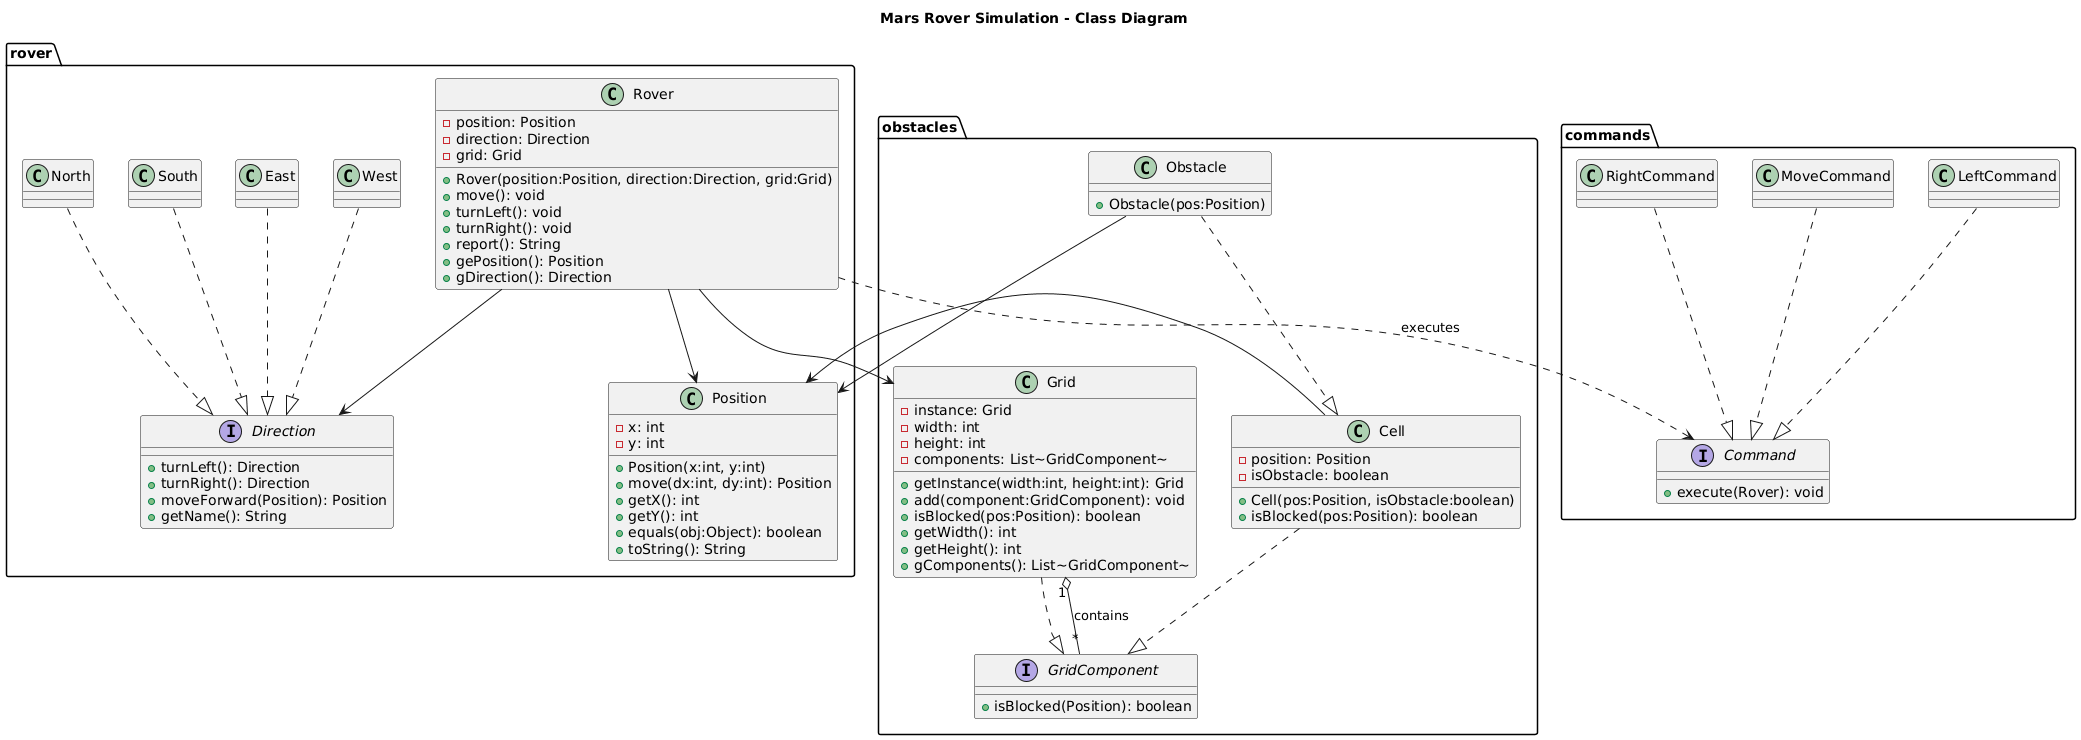

The diagram above was rendered by PlantUML. Its source (embedded in the PNG):
@startuml
' Title
title Mars Rover Simulation - Class Diagram

' --------------------------
' Package: rover
' --------------------------
package "rover" {
    
    interface Direction {
        +turnLeft(): Direction
        +turnRight(): Direction
        +moveForward(Position): Position
        +getName(): String
    }

    class Position {
        -x: int
        -y: int
        +Position(x:int, y:int)
        +move(dx:int, dy:int): Position
        +getX(): int
        +getY(): int
        +equals(obj:Object): boolean
        +toString(): String
    }

    class Rover {
        -position: Position
        -direction: Direction
        -grid: Grid
        +Rover(position:Position, direction:Direction, grid:Grid)
        +move(): void
        +turnLeft(): void
        +turnRight(): void
        +report(): String
        +gePosition(): Position
        +gDirection(): Direction
    }

    ' Concrete Directions
    class North
    class South
    class East
    class West

    North ..|> Direction
    South ..|> Direction
    East ..|> Direction
    West ..|> Direction

    Rover --> Position
    Rover --> Direction
}

' --------------------------
' Package: commands
' --------------------------
package "commands" {
    interface Command {
        +execute(Rover): void
    }

    class MoveCommand
    class LeftCommand
    class RightCommand

    MoveCommand ..|> Command
    LeftCommand ..|> Command
    RightCommand ..|> Command
}

Rover ..> Command : executes

' --------------------------
' Package: obstacles
' --------------------------
package "obstacles" {
    interface GridComponent {
        +isBlocked(Position): boolean
    }

    class Grid {
        -instance: Grid
        -width: int
        -height: int
        -components: List~GridComponent~
        +getInstance(width:int, height:int): Grid
        +add(component:GridComponent): void
        +isBlocked(pos:Position): boolean
        +getWidth(): int
        +getHeight(): int
        +gComponents(): List~GridComponent~
    }

    class Cell {
        -position: Position
        -isObstacle: boolean
        +Cell(pos:Position, isObstacle:boolean)
        +isBlocked(pos:Position): boolean
    }

    class Obstacle {
        +Obstacle(pos:Position)
    }

    Grid ..|> GridComponent
    Cell ..|> GridComponent
    Obstacle ..|> Cell

    Grid "1" o-- "*" GridComponent : contains
    Cell --> Position
    Obstacle --> Position
}

Rover --> Grid
@enduml